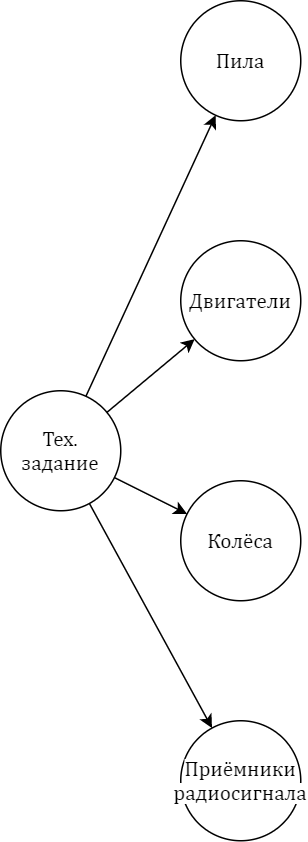

The diagram above was exported from draw.io. Its source (the exported page's mxGraphModel, read from the mxfile embedded in the PNG):
<mxGraphModel dx="1024" dy="592" grid="1" gridSize="10" guides="1" tooltips="1" connect="1" arrows="1" fold="1" page="1" pageScale="1" pageWidth="827" pageHeight="1169" math="0" shadow="0">
  <root>
    <mxCell id="0" />
    <mxCell id="1" parent="0" />
    <mxCell id="A3KxoqD9hoKocan3baYv-1" value="Тех.&lt;br&gt;задание" style="ellipse;whiteSpace=wrap;html=1;aspect=fixed;fontFamily=Cambria Math;fontSize=14;" vertex="1" parent="1">
      <mxGeometry x="40" y="260" width="80" height="80" as="geometry" />
    </mxCell>
    <mxCell id="A3KxoqD9hoKocan3baYv-7" value="Пила" style="ellipse;whiteSpace=wrap;html=1;aspect=fixed;fontFamily=Cambria Math;fontSize=14;" vertex="1" parent="1">
      <mxGeometry x="160" width="80" height="80" as="geometry" />
    </mxCell>
    <mxCell id="A3KxoqD9hoKocan3baYv-8" value="Двигатели" style="ellipse;whiteSpace=wrap;html=1;aspect=fixed;fontFamily=Cambria Math;fontSize=14;" vertex="1" parent="1">
      <mxGeometry x="160" y="160" width="80" height="80" as="geometry" />
    </mxCell>
    <mxCell id="A3KxoqD9hoKocan3baYv-11" value="Колёса" style="ellipse;whiteSpace=wrap;html=1;aspect=fixed;fontFamily=Cambria Math;fontSize=14;" vertex="1" parent="1">
      <mxGeometry x="160" y="320" width="80" height="80" as="geometry" />
    </mxCell>
    <mxCell id="A3KxoqD9hoKocan3baYv-32" value="&lt;span style=&quot;background-color: rgb(255 , 255 , 255)&quot;&gt;Приёмники&lt;br&gt;радиосигнала&lt;/span&gt;" style="ellipse;whiteSpace=wrap;html=1;aspect=fixed;fontFamily=Cambria Math;fontSize=14;" vertex="1" parent="1">
      <mxGeometry x="160" y="480" width="80" height="80" as="geometry" />
    </mxCell>
    <mxCell id="A3KxoqD9hoKocan3baYv-35" value="" style="endArrow=classic;html=1;fontFamily=Cambria Math;fontSize=14;" edge="1" parent="1" source="A3KxoqD9hoKocan3baYv-1" target="A3KxoqD9hoKocan3baYv-7">
      <mxGeometry width="50" height="50" relative="1" as="geometry">
        <mxPoint x="20" y="430" as="sourcePoint" />
        <mxPoint x="70" y="380" as="targetPoint" />
      </mxGeometry>
    </mxCell>
    <mxCell id="A3KxoqD9hoKocan3baYv-36" value="" style="endArrow=classic;html=1;fontFamily=Cambria Math;fontSize=14;" edge="1" parent="1" source="A3KxoqD9hoKocan3baYv-1" target="A3KxoqD9hoKocan3baYv-8">
      <mxGeometry width="50" height="50" relative="1" as="geometry">
        <mxPoint x="-20" y="440" as="sourcePoint" />
        <mxPoint x="164.22291236000342" y="257.8885438199983" as="targetPoint" />
      </mxGeometry>
    </mxCell>
    <mxCell id="A3KxoqD9hoKocan3baYv-37" value="" style="endArrow=classic;html=1;fontFamily=Cambria Math;fontSize=14;" edge="1" parent="1" source="A3KxoqD9hoKocan3baYv-1" target="A3KxoqD9hoKocan3baYv-11">
      <mxGeometry width="50" height="50" relative="1" as="geometry">
        <mxPoint x="40" y="430" as="sourcePoint" />
        <mxPoint x="90" y="380" as="targetPoint" />
      </mxGeometry>
    </mxCell>
    <mxCell id="A3KxoqD9hoKocan3baYv-38" value="" style="endArrow=classic;html=1;fontFamily=Cambria Math;fontSize=14;" edge="1" parent="1" source="A3KxoqD9hoKocan3baYv-1" target="A3KxoqD9hoKocan3baYv-32">
      <mxGeometry width="50" height="50" relative="1" as="geometry">
        <mxPoint x="-30" y="450" as="sourcePoint" />
        <mxPoint x="20" y="400" as="targetPoint" />
      </mxGeometry>
    </mxCell>
  </root>
</mxGraphModel>